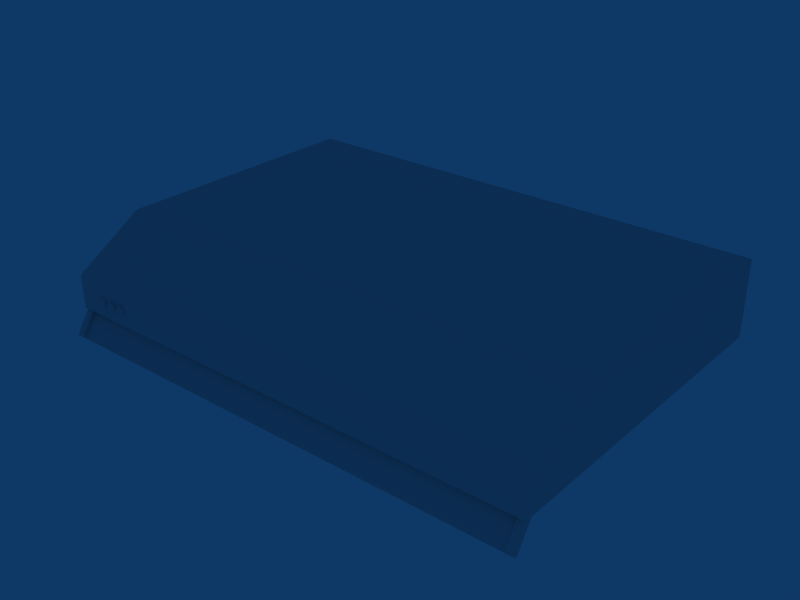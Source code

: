 # Source: exaustor.blend  (saved by Blender 2.49.2; exported with 4.5.12 LTS)
import bpy
from mathutils import Matrix  # noqa: F401  (used for matrix-valued properties, if any)

bpy.ops.wm.read_factory_settings(use_empty=True)
scene = bpy.context.scene
scene.name = 'Scene'

# ---- collections
col_collection_1 = bpy.data.collections.new('Collection 1'); scene.collection.children.link(col_collection_1)

# ---- materials (node trees are filled in below, after node groups)
mat_material = bpy.data.materials.new('Material')
mat_material.alpha_threshold = 0.0
mat_material.roughness = 0.5
mat_material.line_color = (0.0, 0.0, 0.0, 1.0)
mat_material_001 = bpy.data.materials.new('Material.001')
mat_material_001.alpha_threshold = 0.0
mat_material_001.roughness = 0.5
mat_material_001.line_color = (0.0, 0.0, 0.0, 1.0)

# ---- material node trees

# ---- world
world_world = bpy.data.worlds.new('World'); scene.world = world_world
world_world.color = (0.05656, 0.2208, 0.4)
world_world.use_sun_shadow = False
world_world.sun_shadow_jitter_overblur = 0.0
world_world.cycles.sampling_method = 'MANUAL'
world_world.cycles.sample_map_resolution = 256

# ---- meshes
me_exaustor = bpy.data.meshes.new('Exaustor')
me_exaustor.from_pydata([(-2.408, -2.909, 14.48), (-2.42, -2.909, 14.5), (-2.424, -2.909, 14.52), (-2.42, -2.909, 14.53), (-2.408, -2.909, 14.55), (-2.391, -2.909, 14.56), (-2.37, -2.909, 14.56), (-2.35, -2.909, 14.56), (-2.332, -2.909, 14.55), (-2.32, -2.909, 14.53), (-2.316, -2.909, 14.52), (-2.32, -2.909, 14.5), (-2.332, -2.909, 14.48), (-2.35, -2.909, 14.47), (-2.37, -2.909, 14.47), (-2.391, -2.909, 14.47), (-2.408, -3.003, 14.48), (-2.42, -3.003, 14.5), (-2.424, -3.003, 14.52), (-2.42, -3.003, 14.53), (-2.408, -3.003, 14.55), (-2.391, -3.003, 14.56), (-2.37, -3.003, 14.56), (-2.35, -3.003, 14.56), (-2.332, -3.003, 14.55), (-2.32, -3.003, 14.53), (-2.316, -3.003, 14.52), (-2.32, -3.003, 14.5), (-2.332, -3.003, 14.48), (-2.35, -3.003, 14.47), (-2.37, -3.003, 14.47), (-2.391, -3.003, 14.47), (-2.37, -2.909, 14.52), (-2.37, -3.003, 14.52), (-2.522, -3.003, 14.52), (-2.522, -2.909, 14.52), (-2.543, -3.003, 14.47), (-2.522, -3.003, 14.47), (-2.501, -3.003, 14.47), (-2.484, -3.003, 14.48), (-2.472, -3.003, 14.5), (-2.468, -3.003, 14.52), (-2.472, -3.003, 14.53), (-2.484, -3.003, 14.55), (-2.501, -3.003, 14.56), (-2.522, -3.003, 14.56), (-2.543, -3.003, 14.56), (-2.56, -3.003, 14.55), (-2.572, -3.003, 14.53), (-2.576, -3.003, 14.52), (-2.572, -3.003, 14.5), (-2.56, -3.003, 14.48), (-2.543, -2.909, 14.47), (-2.522, -2.909, 14.47), (-2.501, -2.909, 14.47), (-2.484, -2.909, 14.48), (-2.472, -2.909, 14.5), (-2.468, -2.909, 14.52), (-2.472, -2.909, 14.53), (-2.484, -2.909, 14.55), (-2.501, -2.909, 14.56), (-2.522, -2.909, 14.56), (-2.543, -2.909, 14.56), (-2.56, -2.909, 14.55), (-2.572, -2.909, 14.53), (-2.576, -2.909, 14.52), (-2.572, -2.909, 14.5), (-2.56, -2.909, 14.48), (-2.724, -2.909, 14.48), (-2.736, -2.909, 14.5), (-2.74, -2.909, 14.52), (-2.736, -2.909, 14.53), (-2.724, -2.909, 14.55), (-2.707, -2.909, 14.56), (-2.686, -2.909, 14.56), (-2.665, -2.909, 14.56), (-2.648, -2.909, 14.55), (-2.636, -2.909, 14.53), (-2.632, -2.909, 14.52), (-2.636, -2.909, 14.5), (-2.648, -2.909, 14.48), (-2.665, -2.909, 14.47), (-2.686, -2.909, 14.47), (-2.707, -2.909, 14.47), (-2.724, -3.003, 14.48), (-2.736, -3.003, 14.5), (-2.74, -3.003, 14.52), (-2.736, -3.003, 14.53), (-2.724, -3.003, 14.55), (-2.707, -3.003, 14.56), (-2.686, -3.003, 14.56), (-2.665, -3.003, 14.56), (-2.648, -3.003, 14.55), (-2.636, -3.003, 14.53), (-2.632, -3.003, 14.52), (-2.636, -3.003, 14.5), (-2.648, -3.003, 14.48), (-2.665, -3.003, 14.47), (-2.686, -3.003, 14.47), (-2.707, -3.003, 14.47), (-2.686, -2.909, 14.52), (-2.686, -3.003, 14.52), (-3.077, 1.229, 15.26), (-3.077, -2.083, 15.26), (3.066, -2.083, 15.26), (3.066, 1.229, 15.26), (-3.077, 1.229, 14.31), (-3.077, -2.969, 14.31), (3.066, 1.229, 14.31), (-3.077, 1.229, 14.73), (3.066, 1.229, 14.73), (-3.077, 1.229, 14.33), (3.066, 1.229, 14.33), (3.066, -2.969, 14.31), (3.066, -2.969, 14.73), (-3.077, -2.969, 14.33), (3.066, -2.969, 14.33), (-3.077, 1.203, 15.26), (3.066, 1.203, 15.26), (-3.077, 1.203, 14.31), (3.066, 1.203, 14.31), (-3.077, 1.203, 14.73), (3.066, 1.203, 14.73), (-3.077, 1.203, 14.33), (3.066, 1.203, 14.33), (-3.077, -2.043, 15.26), (3.066, -2.043, 15.26), (-3.077, -2.043, 14.31), (3.066, -2.043, 14.31), (-3.077, -2.043, 14.73), (3.066, -2.043, 14.73), (-3.077, -2.043, 14.33), (3.066, -2.043, 14.33), (-3.077, 1.229, 15.25), (3.066, 1.229, 15.25), (-3.077, 1.203, 15.25), (3.066, 1.203, 15.25), (-3.077, -2.043, 15.25), (3.066, -2.043, 15.25), (3.066, -2.118, 15.25), (3.066, -2.969, 14.31), (-3.077, -2.969, 14.33), (3.066, -2.969, 14.33), (-3.077, -2.969, 14.73), (-3.077, -2.969, 14.31), (3.066, -2.083, 15.26), (-3.077, -2.083, 15.26), (-3.077, -2.118, 15.25), (-3.077, 1.229, 14.71), (3.066, 1.229, 14.71), (3.066, -2.969, 14.71), (-3.077, 1.203, 14.71), (3.066, 1.203, 14.71), (-3.077, -2.043, 14.71), (3.066, -2.043, 14.71), (-3.077, -2.969, 14.71), (-3.077, -2.969, 14.71), (3.066, -2.969, 14.71), (-3.047, -2.083, 15.26), (-3.047, 1.229, 15.26), (-3.047, 1.229, 14.31), (-3.047, 1.229, 14.73), (-3.047, 1.229, 14.33), (-3.047, 1.203, 15.26), (-3.047, 1.203, 14.31), (-3.047, -2.043, 15.26), (-3.047, -2.043, 14.31), (-3.047, -2.969, 14.31), (-3.047, -2.969, 14.33), (-3.047, -2.969, 14.73), (-3.047, -2.118, 15.25), (-3.047, 1.229, 15.25), (-3.047, -2.083, 15.26), (-3.047, -2.969, 14.31), (-3.047, -2.969, 14.71), (-3.047, 1.229, 14.71), (3.005, -2.083, 15.26), (3.005, 1.229, 15.26), (3.005, 1.229, 14.31), (3.005, 1.229, 14.73), (3.005, 1.229, 14.33), (3.005, 1.203, 15.26), (3.005, 1.203, 14.31), (3.005, -2.043, 15.26), (3.005, -2.043, 14.31), (3.005, -2.969, 14.31), (3.005, -2.969, 14.33), (3.005, -2.969, 14.73), (3.005, -2.118, 15.25), (3.005, 1.229, 15.25), (3.005, -2.083, 15.26), (3.005, -2.969, 14.31), (3.005, -2.969, 14.71), (3.005, 1.229, 14.71), (3.066, -2.946, 14.31), (-3.077, -2.946, 14.33), (3.066, -2.946, 14.33), (-3.077, -2.946, 14.73), (-3.077, -2.946, 14.31), (3.066, -2.082, 15.26), (-3.077, -2.082, 15.26), (-3.077, -2.116, 15.25), (-3.077, -2.946, 14.71), (3.066, -2.946, 14.71), (-3.047, -2.082, 15.26), (-3.047, -2.946, 14.31), (3.005, -2.082, 15.26), (3.005, -2.946, 14.31), (3.066, -2.116, 15.25), (3.066, -2.946, 14.73), (-3.059, -3.092, 13.99), (-3.059, -2.849, 14.35), (3.047, -2.849, 14.35), (3.047, -3.092, 13.99), (2.964, -2.79, 14.39), (2.964, -3.06, 13.97), (2.964, -3.125, 14.02), (2.964, -2.855, 14.43), (3.053, -2.79, 14.39), (3.053, -3.06, 13.97), (3.053, -3.125, 14.02), (3.053, -2.855, 14.43), (-2.973, -2.855, 14.43), (-2.973, -3.125, 14.02), (-2.973, -3.06, 13.97), (-2.973, -2.79, 14.39), (-3.061, -2.855, 14.43), (-3.061, -3.125, 14.02), (-3.061, -3.06, 13.97), (-3.061, -2.79, 14.39)], [], [(32, 0, 1), (33, 17, 16), (32, 1, 2), (33, 18, 17), (32, 2, 3), (33, 19, 18), (32, 3, 4), (33, 20, 19), (32, 4, 5), (33, 21, 20), (32, 5, 6), (33, 22, 21), (32, 6, 7), (33, 23, 22), (32, 7, 8), (33, 24, 23), (32, 8, 9), (33, 25, 24), (32, 9, 10), (33, 26, 25), (32, 10, 11), (33, 27, 26), (32, 11, 12), (33, 28, 27), (32, 12, 13), (33, 29, 28), (32, 13, 14), (33, 30, 29), (32, 14, 15), (33, 31, 30), (15, 0, 32), (33, 16, 31), (0, 16, 17, 1), (1, 17, 18, 2), (2, 18, 19, 3), (3, 19, 20, 4), (4, 20, 21, 5), (5, 21, 22, 6), (6, 22, 23, 7), (7, 23, 24, 8), (8, 24, 25, 9), (9, 25, 26, 10), (10, 26, 27, 11), (11, 27, 28, 12), (12, 28, 29, 13), (13, 29, 30, 14), (14, 30, 31, 15), (16, 0, 15, 31), (52, 36, 51, 67), (53, 37, 36, 52), (54, 38, 37, 53), (55, 39, 38, 54), (56, 40, 39, 55), (57, 41, 40, 56), (58, 42, 41, 57), (59, 43, 42, 58), (60, 44, 43, 59), (61, 45, 44, 60), (62, 46, 45, 61), (63, 47, 46, 62), (64, 48, 47, 63), (65, 49, 48, 64), (66, 50, 49, 65), (67, 51, 50, 66), (34, 51, 36), (35, 52, 67), (34, 36, 37), (35, 53, 52), (34, 37, 38), (35, 54, 53), (34, 38, 39), (35, 55, 54), (34, 39, 40), (35, 56, 55), (34, 40, 41), (35, 57, 56), (34, 41, 42), (35, 58, 57), (34, 42, 43), (35, 59, 58), (34, 43, 44), (35, 60, 59), (34, 44, 45), (35, 61, 60), (34, 45, 46), (35, 62, 61), (34, 46, 47), (35, 63, 62), (34, 47, 48), (35, 64, 63), (34, 48, 49), (35, 65, 64), (34, 49, 50), (35, 66, 65), (34, 50, 51), (35, 67, 66), (100, 68, 69), (101, 85, 84), (100, 69, 70), (101, 86, 85), (100, 70, 71), (101, 87, 86), (100, 71, 72), (101, 88, 87), (100, 72, 73), (101, 89, 88), (100, 73, 74), (101, 90, 89), (100, 74, 75), (101, 91, 90), (100, 75, 76), (101, 92, 91), (100, 76, 77), (101, 93, 92), (100, 77, 78), (101, 94, 93), (100, 78, 79), (101, 95, 94), (100, 79, 80), (101, 96, 95), (100, 80, 81), (101, 97, 96), (100, 81, 82), (101, 98, 97), (100, 82, 83), (101, 99, 98), (100, 83, 68), (101, 84, 99), (68, 84, 85, 69), (69, 85, 86, 70), (70, 86, 87, 71), (71, 87, 88, 72), (72, 88, 89, 73), (73, 89, 90, 74), (74, 90, 91, 75), (75, 91, 92, 76), (76, 92, 93, 77), (77, 93, 94, 78), (78, 94, 95, 79), (79, 95, 96, 80), (80, 96, 97, 81), (81, 97, 98, 82), (82, 98, 99, 83), (83, 99, 84, 68), (106, 119, 123, 111), (120, 108, 112, 124), (119, 127, 131, 123), (128, 120, 124, 132), (121, 135, 133, 109), (135, 117, 102, 133), (110, 134, 136, 122), (134, 105, 118, 136), (129, 137, 135, 121), (137, 125, 117, 135), (122, 136, 138, 130), (136, 118, 126, 138), (144, 107, 115, 141), (113, 140, 142, 116), (103, 146, 147), (145, 104, 139), (123, 151, 148, 111), (151, 121, 109, 148), (112, 149, 152, 124), (149, 110, 122, 152), (131, 153, 151, 123), (153, 129, 121, 151), (124, 152, 154, 132), (152, 122, 130, 154), (115, 155, 156, 141), (155, 143, 156), (142, 157, 150, 116), (157, 114, 150), (107, 167, 168, 115), (111, 162, 160, 106), (117, 163, 159, 102), (164, 119, 106, 160), (125, 165, 163, 117), (166, 127, 119, 164), (147, 170, 158, 103), (143, 169, 170, 147), (133, 171, 161, 109), (102, 159, 171, 133), (103, 158, 172, 146), (167, 107, 144, 173), (155, 174, 169, 143), (115, 168, 174, 155), (148, 175, 162, 111), (109, 161, 175, 148), (167, 185, 186, 168), (185, 113, 116, 186), (162, 180, 178, 160), (180, 112, 108, 178), (163, 181, 177, 159), (181, 118, 105, 177), (120, 182, 178, 108), (182, 164, 160, 178), (165, 183, 181, 163), (183, 126, 118, 181), (128, 184, 182, 120), (184, 166, 164, 182), (170, 188, 176, 158), (188, 139, 104, 176), (169, 187, 188, 170), (187, 114, 139, 188), (171, 189, 179, 161), (189, 134, 110, 179), (159, 177, 189, 171), (177, 105, 134, 189), (158, 176, 190, 172), (176, 104, 145, 190), (113, 185, 191, 140), (185, 167, 173, 191), (174, 192, 187, 169), (192, 150, 114, 187), (168, 186, 192, 174), (186, 116, 150, 192), (175, 193, 180, 162), (193, 149, 112, 180), (161, 179, 193, 175), (179, 110, 149, 193), (127, 198, 195, 131), (198, 144, 141, 195), (140, 194, 196, 142), (194, 128, 132, 196), (147, 201, 197, 143), (201, 137, 129, 197), (146, 200, 201, 147), (200, 125, 137, 201), (138, 208, 209, 130), (208, 139, 114, 209), (126, 199, 208, 138), (199, 145, 139, 208), (156, 202, 195, 141), (202, 153, 131, 195), (143, 197, 202, 156), (197, 129, 153, 202), (154, 203, 196, 132), (203, 157, 142, 196), (130, 209, 203, 154), (209, 114, 157, 203), (172, 204, 200, 146), (204, 165, 125, 200), (144, 198, 205, 173), (198, 127, 166, 205), (190, 206, 204, 172), (206, 183, 165, 204), (145, 199, 206, 190), (199, 126, 183, 206), (191, 207, 194, 140), (207, 184, 128, 194), (173, 205, 207, 191), (205, 166, 184, 207), (212, 211, 210, 213), (216, 217, 214, 215), (218, 221, 220, 219), (214, 218, 219, 215), (215, 219, 220, 216), (216, 220, 221, 217), (217, 221, 218, 214), (226, 222, 225, 229), (227, 223, 222, 226), (228, 224, 223, 227), (229, 225, 224, 228), (225, 222, 223, 224), (227, 226, 229, 228)])
me_exaustor.polygons.foreach_set('material_index', [0, 0, 0, 0, 0, 0, 0, 0, 0, 0, 0, 0, 0, 0, 0, 0, 0, 0, 0, 0, 0, 0, 0, 0, 0, 0, 0, 0, 0, 0, 0, 0, 0, 0, 0, 0, 0, 0, 0, 0, 0, 0, 0, 0, 0, 0, 0, 0, 0, 0, 0, 0, 0, 0, 0, 0, 0, 0, 0, 0, 0, 0, 0, 0, 0, 0, 0, 0, 0, 0, 0, 0, 0, 0, 0, 0, 0, 0, 0, 0, 0, 0, 0, 0, 0, 0, 0, 0, 0, 0, 0, 0, 0, 0, 0, 0, 0, 0, 0, 0, 0, 0, 0, 0, 0, 0, 0, 0, 0, 0, 0, 0, 0, 0, 0, 0, 0, 0, 0, 0, 0, 0, 0, 0, 0, 0, 0, 0, 0, 0, 0, 0, 0, 0, 0, 0, 0, 0, 0, 0, 0, 0, 0, 0, 0, 0, 0, 0, 0, 0, 0, 0, 0, 0, 0, 0, 0, 0, 0, 0, 0, 0, 0, 0, 0, 0, 0, 0, 0, 0, 0, 0, 0, 0, 0, 0, 0, 0, 0, 0, 0, 0, 0, 0, 0, 0, 0, 0, 0, 0, 0, 0, 0, 0, 0, 0, 0, 0, 0, 0, 0, 0, 0, 0, 0, 0, 0, 0, 0, 0, 0, 0, 0, 0, 0, 0, 0, 0, 0, 0, 0, 0, 0, 0, 0, 0, 0, 0, 0, 0, 0, 0, 0, 0, 0, 0, 0, 0, 0, 0, 0, 0, 0, 0, 0, 0, 0, 0, 0, 0, 0, 0, 1, 0, 0, 0, 0, 0, 0, 0, 0, 0, 0, 0, 0])
_uv = me_exaustor.uv_layers.new(name='UVTex')
_uv.uv.foreach_set('vector', [0.5111, 0.5647, 0.5085, 0.5606, 0.5102, 0.5599, 0.52, 0.5647, 0.5191, 0.5696, 0.5175, 0.5688, 0.5111, 0.5647, 0.5102, 0.5599, 0.512, 0.5599, 0.52, 0.5647, 0.5209, 0.5696, 0.5191, 0.5696, 0.5111, 0.5647, 0.512, 0.5599, 0.5136, 0.5606, 0.52, 0.5647, 0.5225, 0.5688, 0.5209, 0.5696, 0.5111, 0.5647, 0.5136, 0.5606, 0.5149, 0.562, 0.52, 0.5647, 0.5238, 0.5675, 0.5225, 0.5688, 0.5111, 0.5647, 0.5149, 0.562, 0.5155, 0.5638, 0.52, 0.5647, 0.5245, 0.5657, 0.5238, 0.5675, 0.5111, 0.5647, 0.5155, 0.5638, 0.5155, 0.5657, 0.52, 0.5647, 0.5245, 0.5638, 0.5245, 0.5657, 0.5111, 0.5647, 0.5155, 0.5657, 0.5149, 0.5675, 0.52, 0.5647, 0.5238, 0.562, 0.5245, 0.5638, 0.5111, 0.5647, 0.5149, 0.5675, 0.5136, 0.5688, 0.52, 0.5647, 0.5225, 0.5606, 0.5238, 0.562, 0.5111, 0.5647, 0.5136, 0.5688, 0.512, 0.5696, 0.52, 0.5647, 0.5209, 0.5599, 0.5225, 0.5606, 0.5111, 0.5647, 0.512, 0.5696, 0.5102, 0.5696, 0.52, 0.5647, 0.5191, 0.5599, 0.5209, 0.5599, 0.5111, 0.5647, 0.5102, 0.5696, 0.5085, 0.5688, 0.52, 0.5647, 0.5175, 0.5606, 0.5191, 0.5599, 0.5111, 0.5647, 0.5085, 0.5688, 0.5073, 0.5675, 0.52, 0.5647, 0.5162, 0.562, 0.5175, 0.5606, 0.5111, 0.5647, 0.5073, 0.5675, 0.5066, 0.5657, 0.52, 0.5647, 0.5155, 0.5638, 0.5162, 0.562, 0.5111, 0.5647, 0.5066, 0.5657, 0.5066, 0.5638, 0.52, 0.5647, 0.5155, 0.5657, 0.5155, 0.5638, 0.5111, 0.5647, 0.5066, 0.5638, 0.5073, 0.562, 0.52, 0.5647, 0.5162, 0.5675, 0.5155, 0.5657, 0.5073, 0.562, 0.5085, 0.5606, 0.5111, 0.5647, 0.52, 0.5647, 0.5175, 0.5688, 0.5162, 0.5675, 0.3781, 0.5701, 0.378, 0.5602, 0.3795, 0.5602, 0.3795, 0.5701, 0.3795, 0.5701, 0.3795, 0.5602, 0.3813, 0.5602, 0.3813, 0.57, 0.3813, 0.57, 0.3813, 0.5602, 0.383, 0.5602, 0.383, 0.57, 0.383, 0.57, 0.383, 0.5602, 0.3845, 0.5602, 0.3845, 0.57, 0.4104, 0.5604, 0.4104, 0.5702, 0.4089, 0.57, 0.4089, 0.5603, 0.4089, 0.5603, 0.4089, 0.57, 0.4072, 0.57, 0.4072, 0.5602, 0.4072, 0.5602, 0.4072, 0.57, 0.4054, 0.57, 0.4055, 0.5602, 0.4055, 0.5602, 0.4054, 0.57, 0.404, 0.5701, 0.404, 0.5604, 0.03236, 0.5602, 0.03239, 0.57, 0.03091, 0.57, 0.03088, 0.5602, 0.03088, 0.5602, 0.03091, 0.57, 0.02917, 0.57, 0.02914, 0.5602, 0.02914, 0.5602, 0.02917, 0.57, 0.02742, 0.5701, 0.02739, 0.5602, 0.02739, 0.5602, 0.02742, 0.5701, 0.02594, 0.5701, 0.02591, 0.5602, 0.01946, 0.5701, 0.01944, 0.5602, 0.02091, 0.5602, 0.02094, 0.5701, 0.02094, 0.5701, 0.02091, 0.5602, 0.02266, 0.5602, 0.02269, 0.57, 0.02269, 0.57, 0.02266, 0.5602, 0.02441, 0.5602, 0.02443, 0.57, 0.02589, 0.5602, 0.02591, 0.57, 0.02443, 0.57, 0.02441, 0.5602, 0.396, 0.57, 0.396, 0.5602, 0.3974, 0.5602, 0.3975, 0.57, 0.3942, 0.57, 0.3942, 0.5602, 0.396, 0.5602, 0.396, 0.57, 0.3925, 0.5701, 0.3925, 0.5602, 0.3942, 0.5602, 0.3942, 0.57, 0.391, 0.5701, 0.391, 0.5602, 0.3925, 0.5602, 0.3925, 0.5701, 0.03387, 0.5602, 0.0339, 0.5701, 0.03242, 0.5701, 0.03239, 0.5602, 0.03562, 0.5602, 0.03565, 0.57, 0.0339, 0.5701, 0.03387, 0.5602, 0.03736, 0.5602, 0.03739, 0.57, 0.03565, 0.57, 0.03562, 0.5602, 0.03884, 0.5602, 0.03887, 0.57, 0.03739, 0.57, 0.03736, 0.5602, 0.399, 0.5602, 0.399, 0.57, 0.3975, 0.5701, 0.3975, 0.5604, 0.4007, 0.5602, 0.4007, 0.57, 0.399, 0.57, 0.399, 0.5602, 0.4025, 0.5603, 0.4024, 0.57, 0.4007, 0.57, 0.4007, 0.5602, 0.404, 0.5604, 0.4039, 0.5702, 0.4024, 0.57, 0.4025, 0.5603, 0.01796, 0.57, 0.01793, 0.5602, 0.01941, 0.5602, 0.01944, 0.57, 0.01621, 0.57, 0.01618, 0.5602, 0.01793, 0.5602, 0.01796, 0.57, 0.01446, 0.5701, 0.01444, 0.5602, 0.01618, 0.5602, 0.01621, 0.57, 0.01298, 0.5701, 0.01296, 0.5602, 0.01444, 0.5602, 0.01446, 0.5701, 0.4932, 0.5647, 0.4894, 0.562, 0.4906, 0.5606, 0.4842, 0.5647, 0.4798, 0.5657, 0.4798, 0.5638, 0.4932, 0.5647, 0.4906, 0.5606, 0.4923, 0.5599, 0.4842, 0.5647, 0.4804, 0.5675, 0.4798, 0.5657, 0.4932, 0.5647, 0.4923, 0.5599, 0.4941, 0.5599, 0.4842, 0.5647, 0.4817, 0.5688, 0.4804, 0.5675, 0.4932, 0.5647, 0.4941, 0.5599, 0.4957, 0.5606, 0.4842, 0.5647, 0.4833, 0.5696, 0.4817, 0.5688, 0.4932, 0.5647, 0.4957, 0.5606, 0.497, 0.562, 0.4842, 0.5647, 0.4851, 0.5696, 0.4833, 0.5696, 0.4932, 0.5647, 0.497, 0.562, 0.4976, 0.5638, 0.4842, 0.5647, 0.4868, 0.5688, 0.4851, 0.5696, 0.4932, 0.5647, 0.4976, 0.5638, 0.4976, 0.5657, 0.4842, 0.5647, 0.488, 0.5675, 0.4868, 0.5688, 0.4932, 0.5647, 0.4976, 0.5657, 0.497, 0.5675, 0.4842, 0.5647, 0.4887, 0.5657, 0.488, 0.5675, 0.4932, 0.5647, 0.497, 0.5675, 0.4957, 0.5688, 0.4842, 0.5647, 0.4887, 0.5638, 0.4887, 0.5657, 0.4932, 0.5647, 0.4957, 0.5688, 0.4941, 0.5696, 0.4842, 0.5647, 0.488, 0.562, 0.4887, 0.5638, 0.4932, 0.5647, 0.4941, 0.5696, 0.4923, 0.5696, 0.4842, 0.5647, 0.4868, 0.5606, 0.488, 0.562, 0.4932, 0.5647, 0.4923, 0.5696, 0.4906, 0.5688, 0.4842, 0.5647, 0.4851, 0.5599, 0.4868, 0.5606, 0.4932, 0.5647, 0.4906, 0.5688, 0.4894, 0.5675, 0.4842, 0.5647, 0.4833, 0.5599, 0.4851, 0.5599, 0.4932, 0.5647, 0.4894, 0.5675, 0.4887, 0.5657, 0.4842, 0.5647, 0.4817, 0.5606, 0.4833, 0.5599, 0.4932, 0.5647, 0.4887, 0.5657, 0.4887, 0.5638, 0.4842, 0.5647, 0.4804, 0.562, 0.4817, 0.5606, 0.4932, 0.5647, 0.4887, 0.5638, 0.4894, 0.562, 0.4842, 0.5647, 0.4798, 0.5638, 0.4804, 0.562, 0.4753, 0.5647, 0.4715, 0.562, 0.4727, 0.5606, 0.5021, 0.5647, 0.4983, 0.5675, 0.4976, 0.5657, 0.4753, 0.5647, 0.4727, 0.5606, 0.4744, 0.5599, 0.5021, 0.5647, 0.4996, 0.5688, 0.4983, 0.5675, 0.4753, 0.5647, 0.4744, 0.5599, 0.4762, 0.5599, 0.5021, 0.5647, 0.5012, 0.5696, 0.4996, 0.5688, 0.4753, 0.5647, 0.4762, 0.5599, 0.4778, 0.5606, 0.5021, 0.5647, 0.503, 0.5696, 0.5012, 0.5696, 0.4753, 0.5647, 0.4778, 0.5606, 0.4791, 0.562, 0.5021, 0.5647, 0.5047, 0.5688, 0.503, 0.5696, 0.4753, 0.5647, 0.4791, 0.562, 0.4798, 0.5638, 0.5021, 0.5647, 0.5059, 0.5675, 0.5047, 0.5688, 0.4753, 0.5647, 0.4798, 0.5638, 0.4798, 0.5657, 0.5021, 0.5647, 0.5066, 0.5657, 0.5059, 0.5675, 0.4753, 0.5647, 0.4798, 0.5657, 0.4791, 0.5675, 0.5021, 0.5647, 0.5066, 0.5638, 0.5066, 0.5657, 0.4753, 0.5647, 0.4791, 0.5675, 0.4778, 0.5688, 0.5021, 0.5647, 0.5059, 0.562, 0.5066, 0.5638, 0.4753, 0.5647, 0.4778, 0.5688, 0.4762, 0.5696, 0.5021, 0.5647, 0.5047, 0.5606, 0.5059, 0.562, 0.4753, 0.5647, 0.4762, 0.5696, 0.4744, 0.5696, 0.5021, 0.5647, 0.503, 0.5599, 0.5047, 0.5606, 0.4753, 0.5647, 0.4744, 0.5696, 0.4727, 0.5688, 0.5021, 0.5647, 0.5012, 0.5599, 0.503, 0.5599, 0.4753, 0.5647, 0.4727, 0.5688, 0.4715, 0.5675, 0.5021, 0.5647, 0.4996, 0.5606, 0.5012, 0.5599, 0.4753, 0.5647, 0.4715, 0.5675, 0.4708, 0.5657, 0.5021, 0.5647, 0.4983, 0.562, 0.4996, 0.5606, 0.4753, 0.5647, 0.4708, 0.5657, 0.4708, 0.5638, 0.5021, 0.5647, 0.4976, 0.5638, 0.4983, 0.562, 0.4753, 0.5647, 0.4708, 0.5638, 0.4715, 0.562, 0.5021, 0.5647, 0.4976, 0.5657, 0.4976, 0.5638, 0.3845, 0.5701, 0.3845, 0.5602, 0.386, 0.5602, 0.386, 0.5701, 0.386, 0.5701, 0.386, 0.5602, 0.3877, 0.5602, 0.3878, 0.57, 0.3878, 0.57, 0.3877, 0.5602, 0.3895, 0.5602, 0.3895, 0.57, 0.3895, 0.57, 0.3895, 0.5602, 0.391, 0.5602, 0.391, 0.57, 0.006478, 0.5604, 0.006451, 0.5702, 0.004971, 0.57, 0.004999, 0.5603, 0.004999, 0.5603, 0.004971, 0.57, 0.003226, 0.57, 0.003254, 0.5602, 0.003254, 0.5602, 0.003226, 0.57, 0.00148, 0.57, 0.001508, 0.5602, 0.001508, 0.5602, 0.00148, 0.57, 0.0, 0.5701, 2.777e-05, 0.5604, 0.378, 0.5602, 0.378, 0.57, 0.3766, 0.57, 0.3765, 0.5602, 0.3765, 0.5602, 0.3766, 0.57, 0.3748, 0.57, 0.3748, 0.5602, 0.3748, 0.5602, 0.3748, 0.57, 0.3731, 0.5701, 0.373, 0.5602, 0.373, 0.5602, 0.3731, 0.5701, 0.3716, 0.5701, 0.3716, 0.5602, 0.006506, 0.5701, 0.006478, 0.5602, 0.007958, 0.5602, 0.007986, 0.5701, 0.007986, 0.5701, 0.007958, 0.5602, 0.009703, 0.5602, 0.009731, 0.57, 0.009731, 0.57, 0.009703, 0.5602, 0.01145, 0.5602, 0.01148, 0.57, 0.01148, 0.57, 0.01145, 0.5602, 0.01293, 0.5602, 0.01296, 0.57, 0.8266, 0.9997, 0.8266, 0.9969, 0.8291, 0.9969, 0.8291, 0.9997, 0.732, 0.5623, 0.732, 0.5595, 0.7345, 0.5595, 0.7345, 0.5623, 0.8266, 0.9969, 0.8276, 0.6564, 0.8301, 0.6564, 0.8291, 0.9969, 0.733, 0.9028, 0.732, 0.5623, 0.7345, 0.5623, 0.7354, 0.9028, 0.8677, 0.997, 0.9183, 0.9972, 0.9183, 1.0, 0.8677, 0.9998, 0.9183, 0.9972, 0.9197, 0.9972, 0.9197, 1.0, 0.9183, 1.0, 0.773, 0.5593, 0.8237, 0.5592, 0.8237, 0.562, 0.773, 0.5621, 0.8237, 0.5592, 0.825, 0.5592, 0.825, 0.562, 0.8237, 0.562, 0.8686, 0.6565, 0.9193, 0.6567, 0.9183, 0.9972, 0.8677, 0.997, 0.9193, 0.6567, 0.9206, 0.6567, 0.9197, 0.9972, 0.9183, 0.9972, 0.773, 0.5621, 0.8237, 0.562, 0.8246, 0.9025, 0.774, 0.9027, 0.8237, 0.562, 0.825, 0.562, 0.826, 0.9025, 0.8246, 0.9025, 0.0, 0.0, 0.0, 0.0, 0.0, 0.0, 0.0, 0.0, 0.0, 0.0, 0.0, 0.0, 0.0, 0.0, 0.0, 0.0, 0.0, 0.0, 0.0, 0.0, 0.0, 0.0, 0.0, 0.0, 0.0, 0.0, 0.0, 0.0, 0.8291, 0.9969, 0.8656, 0.997, 0.8656, 0.9998, 0.8291, 0.9997, 0.8656, 0.997, 0.8677, 0.997, 0.8677, 0.9998, 0.8656, 0.9998, 0.7345, 0.5595, 0.7709, 0.5593, 0.771, 0.5621, 0.7345, 0.5623, 0.7709, 0.5593, 0.773, 0.5593, 0.773, 0.5621, 0.771, 0.5621, 0.8301, 0.6564, 0.8666, 0.6565, 0.8656, 0.997, 0.8291, 0.9969, 0.8666, 0.6565, 0.8686, 0.6565, 0.8677, 0.997, 0.8656, 0.997, 0.7345, 0.5623, 0.771, 0.5621, 0.7719, 0.9027, 0.7354, 0.9028, 0.771, 0.5621, 0.773, 0.5621, 0.774, 0.9027, 0.7719, 0.9027, 0.0, 0.0, 0.0, 0.0, 0.0, 0.0, 0.0, 0.0, 0.0, 0.0, 0.0, 0.0, 0.0, 0.0, 0.0, 0.0, 0.0, 0.0, 0.0, 0.0, 0.0, 0.0, 0.0, 0.0, 0.0, 0.0, 0.0, 0.0, 0.9204, 0.5589, 0.9204, 0.5561, 0.9229, 0.5561, 0.9229, 0.5589, 0.7345, 0.0002993, 0.7345, 0.003094, 0.732, 0.003102, 0.732, 0.0003074, 0.7278, 0.5599, 0.7278, 0.5571, 0.7304, 0.5571, 0.7304, 0.5599, 0.4078, 0.004137, 0.4078, 0.001343, 0.4104, 0.001351, 0.4104, 0.004146, 0.4143, 0.5589, 0.4143, 0.5561, 0.7278, 0.5571, 0.7278, 0.5599, 0.09179, 0.003092, 0.0918, 0.0002979, 0.4078, 0.001343, 0.4078, 0.004137, 0.9153, 0.5591, 0.9153, 0.5564, 0.9188, 0.5564, 0.9188, 0.5592, 0.8266, 0.5589, 0.8266, 0.5561, 0.9153, 0.5564, 0.9153, 0.5591, 0.8237, 4.403e-06, 0.8237, 0.002799, 0.773, 0.002966, 0.773, 0.0001718, 0.825, 0.0, 0.825, 0.002794, 0.8237, 0.002799, 0.8237, 4.403e-06, 0.0, 0.0, 0.0, 0.0, 0.0, 0.0, 0.0, 0.0, 0.0, 0.0, 0.0, 0.0, 0.0, 0.0, 0.0, 0.0, 0.9593, 0.559, 0.9593, 0.5562, 0.9614, 0.5562, 0.9614, 0.559, 0.9229, 0.5589, 0.9229, 0.5561, 0.9593, 0.5562, 0.9593, 0.559, 0.7709, 0.0001787, 0.771, 0.002973, 0.7345, 0.003094, 0.7345, 0.0002993, 0.773, 0.0001718, 0.773, 0.002966, 0.771, 0.002973, 0.7709, 0.0001787, 0.9204, 0.5561, 0.922, 0.005561, 0.9244, 0.005569, 0.9229, 0.5561, 0.922, 0.005561, 0.922, 0.0, 0.9245, 8.205e-06, 0.9244, 0.005569, 0.7345, 0.003094, 0.736, 0.5536, 0.7336, 0.5536, 0.732, 0.003102, 0.736, 0.5536, 0.7361, 0.5592, 0.7336, 0.5592, 0.7336, 0.5536, 0.7278, 0.5571, 0.7294, 0.006609, 0.732, 0.006617, 0.7304, 0.5571, 0.7294, 0.006609, 0.7294, 0.001048, 0.732, 0.001057, 0.732, 0.006617, 0.4062, 0.5602, 0.4063, 0.5546, 0.4089, 0.5546, 0.4088, 0.5602, 0.4063, 0.5546, 0.4078, 0.004137, 0.4104, 0.004146, 0.4089, 0.5546, 0.4143, 0.5561, 0.4159, 0.005574, 0.7294, 0.006609, 0.7278, 0.5571, 0.4159, 0.005574, 0.4159, 1.291e-05, 0.7294, 0.001048, 0.7294, 0.006609, 0.09021, 0.5592, 0.09022, 0.5536, 0.4063, 0.5546, 0.4062, 0.5602, 0.09022, 0.5536, 0.09179, 0.003092, 0.4078, 0.004137, 0.4063, 0.5546, 0.9153, 0.5564, 0.9169, 0.005854, 0.9204, 0.005865, 0.9188, 0.5564, 0.9169, 0.005854, 0.9169, 0.0002929, 0.9204, 0.0003045, 0.9204, 0.005865, 0.8266, 0.5561, 0.8282, 0.005561, 0.9169, 0.005854, 0.9153, 0.5564, 0.8282, 0.005561, 0.8282, 0.0, 0.9169, 0.0002929, 0.9169, 0.005854, 0.8237, 0.002799, 0.8252, 0.5533, 0.7746, 0.5535, 0.773, 0.002966, 0.8252, 0.5533, 0.8253, 0.5589, 0.7746, 0.559, 0.7746, 0.5535, 0.825, 0.002794, 0.8266, 0.5533, 0.8252, 0.5533, 0.8237, 0.002799, 0.8266, 0.5533, 0.8266, 0.5589, 0.8253, 0.5589, 0.8252, 0.5533, 0.0, 0.0, 0.0, 0.0, 0.0, 0.0, 0.0, 0.0, 0.0, 0.0, 0.0, 0.0, 0.0, 0.0, 0.0, 0.0, 0.0, 0.0, 0.0, 0.0, 0.0, 0.0, 0.0, 0.0, 0.0, 0.0, 0.0, 0.0, 0.0, 0.0, 0.0, 0.0, 0.9593, 0.5562, 0.9609, 0.005689, 0.963, 0.005696, 0.9614, 0.5562, 0.9609, 0.005689, 0.9609, 0.0001288, 0.963, 0.0001356, 0.963, 0.005696, 0.9229, 0.5561, 0.9244, 0.005569, 0.9609, 0.005689, 0.9593, 0.5562, 0.9244, 0.005569, 0.9245, 8.205e-06, 0.9609, 0.0001288, 0.9609, 0.005689, 0.771, 0.002973, 0.7725, 0.5535, 0.736, 0.5536, 0.7345, 0.003094, 0.7725, 0.5535, 0.7725, 0.559, 0.7361, 0.5592, 0.736, 0.5536, 0.773, 0.002966, 0.7746, 0.5535, 0.7725, 0.5535, 0.771, 0.002973, 0.7746, 0.5535, 0.7746, 0.559, 0.7725, 0.559, 0.7725, 0.5535, 0.8276, 0.6564, 0.8279, 0.5616, 0.8304, 0.5616, 0.8301, 0.6564, 0.8279, 0.5616, 0.8279, 0.5592, 0.8304, 0.5592, 0.8304, 0.5616, 0.7332, 1.0, 0.7332, 0.9976, 0.7357, 0.9976, 0.7357, 1.0, 0.7332, 0.9976, 0.733, 0.9028, 0.7354, 0.9028, 0.7357, 0.9976, 0.9193, 0.6488, 0.9193, 0.649, 0.8689, 0.5617, 0.8689, 0.5593, 0.9193, 0.649, 0.9193, 0.6567, 0.8686, 0.6565, 0.8689, 0.5617, 0.9207, 0.6525, 0.9207, 0.6526, 0.9193, 0.649, 0.9193, 0.6488, 0.9207, 0.6526, 0.9206, 0.6567, 0.9193, 0.6567, 0.9193, 0.649, 0.8246, 0.9025, 0.8247, 0.9101, 0.7743, 0.9974, 0.774, 0.9027, 0.8247, 0.9101, 0.8247, 0.9103, 0.7743, 0.9999, 0.7743, 0.9974, 0.826, 0.9025, 0.826, 0.9066, 0.8247, 0.9101, 0.8246, 0.9025, 0.826, 0.9066, 0.826, 0.9067, 0.8247, 0.9103, 0.8247, 0.9101, 0.8668, 0.5593, 0.8668, 0.5617, 0.8304, 0.5616, 0.8304, 0.5592, 0.8668, 0.5617, 0.8666, 0.6565, 0.8301, 0.6564, 0.8304, 0.5616, 0.8689, 0.5593, 0.8689, 0.5617, 0.8668, 0.5617, 0.8668, 0.5593, 0.8689, 0.5617, 0.8686, 0.6565, 0.8666, 0.6565, 0.8668, 0.5617, 0.7719, 0.9027, 0.7722, 0.9974, 0.7357, 0.9976, 0.7354, 0.9028, 0.7722, 0.9974, 0.7722, 0.9999, 0.7357, 1.0, 0.7357, 0.9976, 0.774, 0.9027, 0.7743, 0.9974, 0.7722, 0.9974, 0.7719, 0.9027, 0.7743, 0.9974, 0.7743, 0.9999, 0.7722, 0.9999, 0.7722, 0.9974, 0.4104, 0.5561, 0.4105, 0.5561, 0.4105, 0.5589, 0.4104, 0.5589, 0.4105, 0.5561, 0.4143, 0.5561, 0.4143, 0.5589, 0.4105, 0.5589, 0.001591, 0.0, 0.003846, 7.48e-06, 0.003838, 0.002802, 0.001583, 0.002794, 0.003846, 7.48e-06, 0.0918, 0.0002979, 0.09179, 0.003092, 0.003838, 0.002802, 0.412, 0.005561, 0.4121, 0.005561, 0.4105, 0.5561, 0.4104, 0.5561, 0.4121, 0.005561, 0.4159, 0.005574, 0.4143, 0.5561, 0.4105, 0.5561, 0.412, 0.0, 0.4121, 3.252e-07, 0.4121, 0.005561, 0.412, 0.005561, 0.4121, 3.252e-07, 0.4159, 1.291e-05, 0.4159, 0.005574, 0.4121, 0.005561, 1.588e-05, 0.5533, 0.002271, 0.5533, 0.002255, 0.5589, 0.0, 0.5589, 0.002271, 0.5533, 0.09022, 0.5536, 0.09021, 0.5592, 0.002255, 0.5589, 0.001583, 0.002794, 0.003838, 0.002802, 0.002271, 0.5533, 1.588e-05, 0.5533, 0.003838, 0.002802, 0.09179, 0.003092, 0.09022, 0.5536, 0.002271, 0.5533, 1.0, 0.0001169, 0.9984, 0.5556, 0.963, 0.5555, 0.9646, 0.0, 0.433, 0.5599, 0.4329, 0.6116, 0.4254, 0.6116, 0.4255, 0.5599, 0.4104, 0.5599, 0.4179, 0.5599, 0.4179, 0.6116, 0.4104, 0.6116, 0.4406, 0.5599, 0.4481, 0.5599, 0.4479, 0.6031, 0.4405, 0.6031, 0.04516, 0.5602, 0.04514, 0.5683, 0.03887, 0.5682, 0.03889, 0.5602, 0.4632, 0.5599, 0.4707, 0.5599, 0.4708, 0.6031, 0.4633, 0.6031, 0.3595, 0.5682, 0.3596, 0.5602, 0.3653, 0.5602, 0.3652, 0.5683, 0.04516, 0.5682, 0.04518, 0.5602, 0.05088, 0.5602, 0.05086, 0.5683, 0.4555, 0.6031, 0.4481, 0.6031, 0.4482, 0.5599, 0.4556, 0.5599, 0.3715, 0.5602, 0.3716, 0.5682, 0.3653, 0.5683, 0.3653, 0.5602, 0.4632, 0.6031, 0.4558, 0.6031, 0.4556, 0.5599, 0.4631, 0.5599, 0.433, 0.5599, 0.4405, 0.5599, 0.4405, 0.6116, 0.433, 0.6116, 0.4254, 0.5599, 0.4254, 0.6116, 0.4179, 0.6116, 0.418, 0.5599])
me_exaustor.materials.append(mat_material)
me_exaustor.materials.append(mat_material_001)
me_exaustor.use_remesh_preserve_volume = False
me_exaustor.use_remesh_preserve_attributes = False
me_exaustor.use_mirror_vertex_groups = False
me_exaustor.update()

# ---- objects
ob_exaustor = bpy.data.objects.new('Exaustor', me_exaustor)

# ---- transforms, parenting, visibility, modifiers, constraints
ob_exaustor.location = (0.0, 0.0, 0.0)
ob_exaustor.lock_rotations_4d = False
ob_exaustor.empty_display_type = 'ARROWS'
ob_exaustor.lineart.crease_threshold = 0.0

# ---- collection membership
col_collection_1.objects.link(ob_exaustor)

# ---- scene / render settings (as saved in the file)
scene.frame_start = 1; scene.frame_end = 250; scene.frame_set(1)
scene.render.engine = 'BLENDER_EEVEE_NEXT'
scene.render.image_settings.file_format = 'JPEG'
scene.render.image_settings.color_mode = 'RGB'
scene.render.image_settings.compression = 90
scene.render.resolution_x = 800
scene.render.resolution_y = 600
scene.render.pixel_aspect_x = 100.0
scene.render.pixel_aspect_y = 100.0
scene.render.fps = 25
scene.render.dither_intensity = 0.0
scene.render.use_compositing = False
scene.render.use_sequencer = False
scene.render.bake_margin = 2
scene.render.bake_bias = 0.0
scene.render.use_stamp_time = False
scene.render.use_stamp_date = False
scene.render.use_stamp_frame = False
scene.render.use_stamp_camera = False
scene.render.use_stamp_scene = False
scene.render.use_stamp_filename = False
scene.render.use_stamp_render_time = False
scene.render.stamp_font_size = 0
scene.cycles.use_denoising = False
scene.cycles.samples = 10
scene.cycles.sampling_pattern = 'TABULATED_SOBOL'
scene.cycles.light_sampling_threshold = 0.0
scene.cycles.use_adaptive_sampling = False
scene.cycles.use_light_tree = False
scene.cycles.blur_glossy = 0.0
scene.cycles.volume_bounces = 1
scene.cycles.pixel_filter_type = 'GAUSSIAN'
scene.cycles.sample_clamp_indirect = 0.0
scene.view_settings.view_transform = 'Raw'
bpy.context.view_layer.update()

# ---- added for rendering (the .blend has no active camera): camera
cam_auto = bpy.data.cameras.new('AutoCamera')
cam_auto.lens = 50.0
cam_auto.sensor_width = 36.0
cam_auto.clip_end = 1000.0
ob_auto_camera = bpy.data.objects.new('AutoCamera', cam_auto)
scene.collection.objects.link(ob_auto_camera)
ob_auto_camera.location = (7.06166, -9.42855, 20.2716)
ob_auto_camera.rotation_euler = (1.09748, -7.21219e-08, 0.694738)
scene.camera = ob_auto_camera
bpy.context.view_layer.update()
